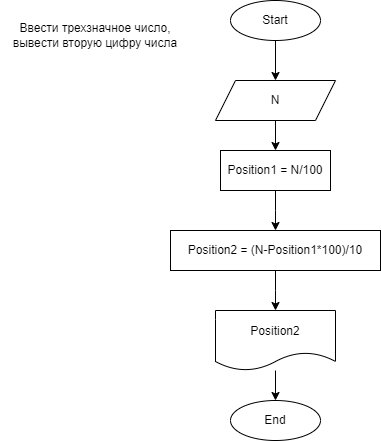

The diagram above was exported from draw.io. Its source (the exported page's mxGraphModel, read from the mxfile embedded in the PNG):
<mxGraphModel dx="880" dy="395" grid="1" gridSize="10" guides="1" tooltips="1" connect="1" arrows="1" fold="1" page="1" pageScale="1" pageWidth="827" pageHeight="1169" math="0" shadow="0">
  <root>
    <mxCell id="0" />
    <mxCell id="1" parent="0" />
    <mxCell id="1GqWPMpfAVN2613xssBY-3" value="" style="edgeStyle=orthogonalEdgeStyle;rounded=0;orthogonalLoop=1;jettySize=auto;html=1;" parent="1" source="1GqWPMpfAVN2613xssBY-1" target="1GqWPMpfAVN2613xssBY-2" edge="1">
      <mxGeometry relative="1" as="geometry" />
    </mxCell>
    <mxCell id="1GqWPMpfAVN2613xssBY-1" value="Start" style="ellipse;whiteSpace=wrap;html=1;" parent="1" vertex="1">
      <mxGeometry x="280" y="20" width="90" height="40" as="geometry" />
    </mxCell>
    <mxCell id="1GqWPMpfAVN2613xssBY-6" value="" style="edgeStyle=orthogonalEdgeStyle;rounded=0;orthogonalLoop=1;jettySize=auto;html=1;" parent="1" source="1GqWPMpfAVN2613xssBY-2" target="1GqWPMpfAVN2613xssBY-4" edge="1">
      <mxGeometry relative="1" as="geometry" />
    </mxCell>
    <mxCell id="1GqWPMpfAVN2613xssBY-2" value="N" style="shape=parallelogram;perimeter=parallelogramPerimeter;whiteSpace=wrap;html=1;fixedSize=1;" parent="1" vertex="1">
      <mxGeometry x="265" y="100" width="120" height="40" as="geometry" />
    </mxCell>
    <mxCell id="1GqWPMpfAVN2613xssBY-20" value="" style="edgeStyle=orthogonalEdgeStyle;rounded=0;orthogonalLoop=1;jettySize=auto;html=1;" parent="1" source="1GqWPMpfAVN2613xssBY-4" edge="1">
      <mxGeometry relative="1" as="geometry">
        <mxPoint x="325" y="250" as="targetPoint" />
        <Array as="points">
          <mxPoint x="325" y="230" />
        </Array>
      </mxGeometry>
    </mxCell>
    <mxCell id="1GqWPMpfAVN2613xssBY-4" value="Position1 = N/100" style="whiteSpace=wrap;html=1;" parent="1" vertex="1">
      <mxGeometry x="270" y="170" width="110" height="40" as="geometry" />
    </mxCell>
    <mxCell id="1GqWPMpfAVN2613xssBY-42" value="" style="edgeStyle=orthogonalEdgeStyle;rounded=0;orthogonalLoop=1;jettySize=auto;html=1;entryX=0;entryY=0.5;entryDx=0;entryDy=0;" parent="1" edge="1">
      <mxGeometry relative="1" as="geometry">
        <mxPoint x="285" y="480" as="targetPoint" />
        <Array as="points">
          <mxPoint x="110" y="810" />
          <mxPoint x="110" y="480" />
        </Array>
      </mxGeometry>
    </mxCell>
    <mxCell id="1GqWPMpfAVN2613xssBY-47" value="Ввести трехзначное число, вывести вторую цифру числа" style="text;html=1;strokeColor=none;fillColor=none;align=center;verticalAlign=middle;whiteSpace=wrap;rounded=0;" parent="1" vertex="1">
      <mxGeometry x="50" y="20" width="190" height="70" as="geometry" />
    </mxCell>
    <mxCell id="l7LuEjGOcvoyEjIs-ZzH-1" value="" style="edgeStyle=orthogonalEdgeStyle;rounded=0;orthogonalLoop=1;jettySize=auto;html=1;" edge="1" parent="1" source="l7LuEjGOcvoyEjIs-ZzH-2">
      <mxGeometry relative="1" as="geometry">
        <mxPoint x="325" y="330" as="targetPoint" />
        <Array as="points">
          <mxPoint x="325" y="310" />
        </Array>
      </mxGeometry>
    </mxCell>
    <mxCell id="l7LuEjGOcvoyEjIs-ZzH-2" value="Position2 = (N-Position1*100)/10" style="whiteSpace=wrap;html=1;" vertex="1" parent="1">
      <mxGeometry x="220" y="250" width="210" height="40" as="geometry" />
    </mxCell>
    <mxCell id="l7LuEjGOcvoyEjIs-ZzH-5" value="" style="edgeStyle=orthogonalEdgeStyle;rounded=0;orthogonalLoop=1;jettySize=auto;html=1;" edge="1" parent="1" source="l7LuEjGOcvoyEjIs-ZzH-3" target="l7LuEjGOcvoyEjIs-ZzH-4">
      <mxGeometry relative="1" as="geometry" />
    </mxCell>
    <mxCell id="l7LuEjGOcvoyEjIs-ZzH-3" value="Position2" style="shape=document;whiteSpace=wrap;html=1;boundedLbl=1;" vertex="1" parent="1">
      <mxGeometry x="265" y="330" width="120" height="60" as="geometry" />
    </mxCell>
    <mxCell id="l7LuEjGOcvoyEjIs-ZzH-4" value="End" style="ellipse;whiteSpace=wrap;html=1;" vertex="1" parent="1">
      <mxGeometry x="280" y="420" width="90" height="40" as="geometry" />
    </mxCell>
  </root>
</mxGraphModel>